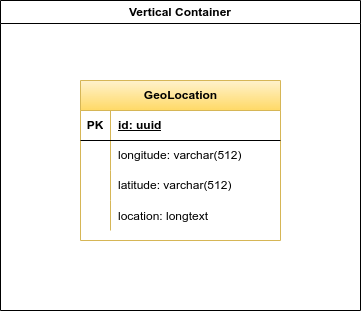

The diagram above was exported from draw.io. Its source (the exported page's mxGraphModel, read from the mxfile embedded in the PNG):
<mxGraphModel dx="880" dy="531" grid="1" gridSize="10" guides="1" tooltips="1" connect="1" arrows="1" fold="1" page="1" pageScale="1" pageWidth="850" pageHeight="1100" background="#ffffff" math="0" shadow="0">
  <root>
    <mxCell id="0" />
    <mxCell id="1" parent="0" />
    <mxCell id="IVjPMfDfW9dnMhrn9T9D-17" value="Vertical Container" style="swimlane;whiteSpace=wrap;html=1;" vertex="1" parent="1">
      <mxGeometry x="240" y="80" width="360" height="310" as="geometry" />
    </mxCell>
    <mxCell id="IVjPMfDfW9dnMhrn9T9D-1" value="GeoLocation" style="shape=table;startSize=30;container=1;collapsible=1;childLayout=tableLayout;fixedRows=1;rowLines=0;fontStyle=1;align=center;resizeLast=1;html=1;fillColor=#fff2cc;strokeColor=#d6b656;gradientColor=#ffd966;" vertex="1" parent="IVjPMfDfW9dnMhrn9T9D-17">
      <mxGeometry x="80" y="80" width="200" height="160" as="geometry" />
    </mxCell>
    <mxCell id="IVjPMfDfW9dnMhrn9T9D-2" value="" style="shape=tableRow;horizontal=0;startSize=0;swimlaneHead=0;swimlaneBody=0;fillColor=none;collapsible=0;dropTarget=0;points=[[0,0.5],[1,0.5]];portConstraint=eastwest;top=0;left=0;right=0;bottom=1;" vertex="1" parent="IVjPMfDfW9dnMhrn9T9D-1">
      <mxGeometry y="30" width="200" height="30" as="geometry" />
    </mxCell>
    <mxCell id="IVjPMfDfW9dnMhrn9T9D-3" value="PK" style="shape=partialRectangle;connectable=0;fillColor=none;top=0;left=0;bottom=0;right=0;fontStyle=1;overflow=hidden;whiteSpace=wrap;html=1;" vertex="1" parent="IVjPMfDfW9dnMhrn9T9D-2">
      <mxGeometry width="30" height="30" as="geometry">
        <mxRectangle width="30" height="30" as="alternateBounds" />
      </mxGeometry>
    </mxCell>
    <mxCell id="IVjPMfDfW9dnMhrn9T9D-4" value="id: uuid" style="shape=partialRectangle;connectable=0;fillColor=none;top=0;left=0;bottom=0;right=0;align=left;spacingLeft=6;fontStyle=5;overflow=hidden;whiteSpace=wrap;html=1;" vertex="1" parent="IVjPMfDfW9dnMhrn9T9D-2">
      <mxGeometry x="30" width="170" height="30" as="geometry">
        <mxRectangle width="170" height="30" as="alternateBounds" />
      </mxGeometry>
    </mxCell>
    <mxCell id="IVjPMfDfW9dnMhrn9T9D-8" value="" style="shape=tableRow;horizontal=0;startSize=0;swimlaneHead=0;swimlaneBody=0;fillColor=none;collapsible=0;dropTarget=0;points=[[0,0.5],[1,0.5]];portConstraint=eastwest;top=0;left=0;right=0;bottom=0;" vertex="1" parent="IVjPMfDfW9dnMhrn9T9D-1">
      <mxGeometry y="60" width="200" height="30" as="geometry" />
    </mxCell>
    <mxCell id="IVjPMfDfW9dnMhrn9T9D-9" value="" style="shape=partialRectangle;connectable=0;fillColor=none;top=0;left=0;bottom=0;right=0;editable=1;overflow=hidden;whiteSpace=wrap;html=1;" vertex="1" parent="IVjPMfDfW9dnMhrn9T9D-8">
      <mxGeometry width="30" height="30" as="geometry">
        <mxRectangle width="30" height="30" as="alternateBounds" />
      </mxGeometry>
    </mxCell>
    <mxCell id="IVjPMfDfW9dnMhrn9T9D-10" value="longitude: varchar(512)" style="shape=partialRectangle;connectable=0;fillColor=none;top=0;left=0;bottom=0;right=0;align=left;spacingLeft=6;overflow=hidden;whiteSpace=wrap;html=1;" vertex="1" parent="IVjPMfDfW9dnMhrn9T9D-8">
      <mxGeometry x="30" width="170" height="30" as="geometry">
        <mxRectangle width="170" height="30" as="alternateBounds" />
      </mxGeometry>
    </mxCell>
    <mxCell id="IVjPMfDfW9dnMhrn9T9D-11" value="" style="shape=tableRow;horizontal=0;startSize=0;swimlaneHead=0;swimlaneBody=0;fillColor=none;collapsible=0;dropTarget=0;points=[[0,0.5],[1,0.5]];portConstraint=eastwest;top=0;left=0;right=0;bottom=0;" vertex="1" parent="IVjPMfDfW9dnMhrn9T9D-1">
      <mxGeometry y="90" width="200" height="30" as="geometry" />
    </mxCell>
    <mxCell id="IVjPMfDfW9dnMhrn9T9D-12" value="" style="shape=partialRectangle;connectable=0;fillColor=none;top=0;left=0;bottom=0;right=0;editable=1;overflow=hidden;whiteSpace=wrap;html=1;" vertex="1" parent="IVjPMfDfW9dnMhrn9T9D-11">
      <mxGeometry width="30" height="30" as="geometry">
        <mxRectangle width="30" height="30" as="alternateBounds" />
      </mxGeometry>
    </mxCell>
    <mxCell id="IVjPMfDfW9dnMhrn9T9D-13" value="latitude: varchar(512)" style="shape=partialRectangle;connectable=0;fillColor=none;top=0;left=0;bottom=0;right=0;align=left;spacingLeft=6;overflow=hidden;whiteSpace=wrap;html=1;" vertex="1" parent="IVjPMfDfW9dnMhrn9T9D-11">
      <mxGeometry x="30" width="170" height="30" as="geometry">
        <mxRectangle width="170" height="30" as="alternateBounds" />
      </mxGeometry>
    </mxCell>
    <mxCell id="IVjPMfDfW9dnMhrn9T9D-14" value="" style="shape=tableRow;horizontal=0;startSize=0;swimlaneHead=0;swimlaneBody=0;fillColor=none;collapsible=0;dropTarget=0;points=[[0,0.5],[1,0.5]];portConstraint=eastwest;top=0;left=0;right=0;bottom=0;" vertex="1" parent="IVjPMfDfW9dnMhrn9T9D-1">
      <mxGeometry y="120" width="200" height="30" as="geometry" />
    </mxCell>
    <mxCell id="IVjPMfDfW9dnMhrn9T9D-15" value="" style="shape=partialRectangle;connectable=0;fillColor=none;top=0;left=0;bottom=0;right=0;editable=1;overflow=hidden;" vertex="1" parent="IVjPMfDfW9dnMhrn9T9D-14">
      <mxGeometry width="30" height="30" as="geometry">
        <mxRectangle width="30" height="30" as="alternateBounds" />
      </mxGeometry>
    </mxCell>
    <mxCell id="IVjPMfDfW9dnMhrn9T9D-16" value="location: longtext" style="shape=partialRectangle;connectable=0;fillColor=none;top=0;left=0;bottom=0;right=0;align=left;spacingLeft=6;overflow=hidden;" vertex="1" parent="IVjPMfDfW9dnMhrn9T9D-14">
      <mxGeometry x="30" width="170" height="30" as="geometry">
        <mxRectangle width="170" height="30" as="alternateBounds" />
      </mxGeometry>
    </mxCell>
  </root>
</mxGraphModel>